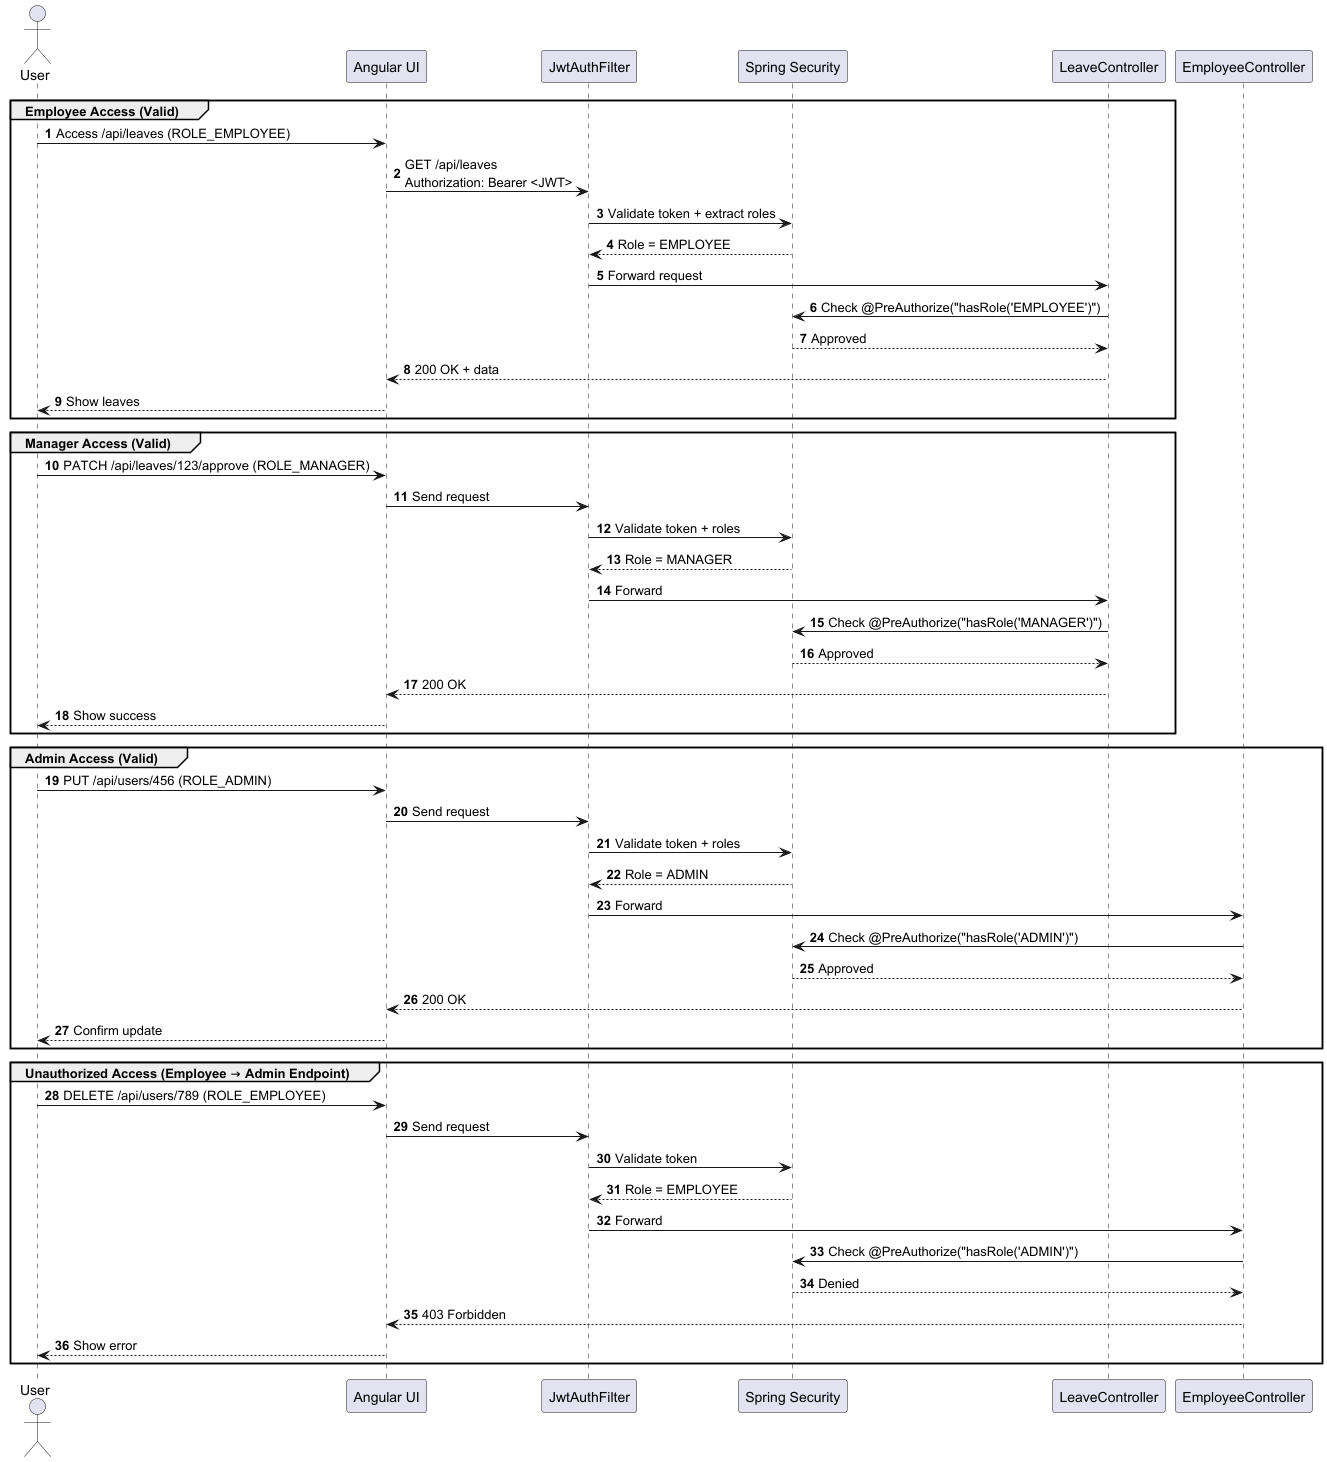

The diagram above was rendered by PlantUML. Its source (embedded in the PNG):
@startuml
actor User
participant "Angular UI" as UI
participant "JwtAuthFilter" as Filter
participant "Spring Security" as Security
participant "LeaveController" as LeaveController
participant "EmployeeController" as EmpController

autonumber

group Employee Access (Valid)
  User -> UI: Access /api/leaves (ROLE_EMPLOYEE)
  UI -> Filter: GET /api/leaves\nAuthorization: Bearer <JWT>
  Filter -> Security: Validate token + extract roles
  Security --> Filter: Role = EMPLOYEE
  Filter -> LeaveController: Forward request
  LeaveController -> Security: Check @PreAuthorize("hasRole('EMPLOYEE')")
  Security --> LeaveController: Approved
  LeaveController --> UI: 200 OK + data
  UI --> User: Show leaves
end

group Manager Access (Valid)
  User -> UI: PATCH /api/leaves/123/approve (ROLE_MANAGER)
  UI -> Filter: Send request
  Filter -> Security: Validate token + roles
  Security --> Filter: Role = MANAGER
  Filter -> LeaveController: Forward
  LeaveController -> Security: Check @PreAuthorize("hasRole('MANAGER')")
  Security --> LeaveController: Approved
  LeaveController --> UI: 200 OK
  UI --> User: Show success
end

group Admin Access (Valid)
  User -> UI: PUT /api/users/456 (ROLE_ADMIN)
  UI -> Filter: Send request
  Filter -> Security: Validate token + roles
  Security --> Filter: Role = ADMIN
  Filter -> EmpController: Forward
  EmpController -> Security: Check @PreAuthorize("hasRole('ADMIN')")
  Security --> EmpController: Approved
  EmpController --> UI: 200 OK
  UI --> User: Confirm update
end

group Unauthorized Access (Employee → Admin Endpoint)
  User -> UI: DELETE /api/users/789 (ROLE_EMPLOYEE)
  UI -> Filter: Send request
  Filter -> Security: Validate token
  Security --> Filter: Role = EMPLOYEE
  Filter -> EmpController: Forward
  EmpController -> Security: Check @PreAuthorize("hasRole('ADMIN')")
  Security --> EmpController: Denied
  EmpController --> UI: 403 Forbidden
  UI --> User: Show error
end
@enduml